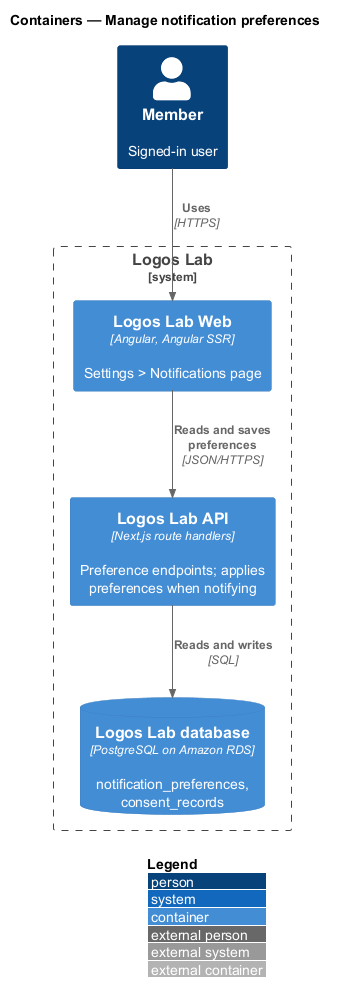

The diagram above was rendered by PlantUML. Its source (embedded in the PNG):
@startuml
!include <C4/C4_Container>
LAYOUT_WITH_LEGEND()
title Containers — Manage notification preferences
Person(member, "Member", "Signed-in user")
System_Boundary(ll, "Logos Lab") {
  Container(web, "Logos Lab Web", "Angular, Angular SSR", "Settings > Notifications page")
  Container(api, "Logos Lab API", "Next.js route handlers", "Preference endpoints; applies preferences when notifying")
  ContainerDb(db, "Logos Lab database", "PostgreSQL on Amazon RDS", "notification_preferences, consent_records")
}
Rel(member, web, "Uses", "HTTPS")
Rel(web, api, "Reads and saves preferences", "JSON/HTTPS")
Rel(api, db, "Reads and writes", "SQL")
@enduml